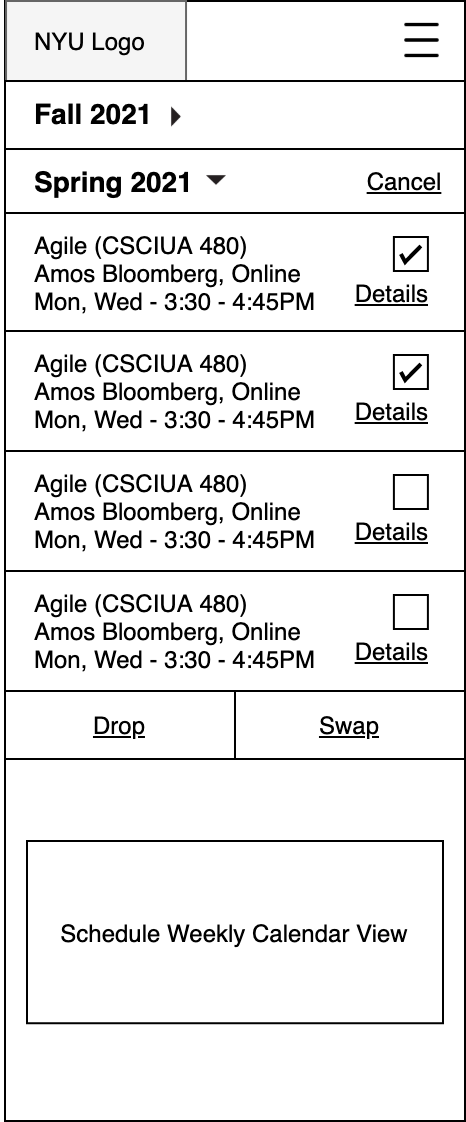

The diagram above was exported from draw.io. Its source (the exported page's mxGraphModel, read from the mxfile embedded in the PNG):
<mxGraphModel dx="1298" dy="777" grid="1" gridSize="10" guides="1" tooltips="1" connect="1" arrows="1" fold="1" page="1" pageScale="1" pageWidth="850" pageHeight="1100" math="0" shadow="0">
  <root>
    <mxCell id="ma5AVshiuGhkvUx8KpLE-0" />
    <mxCell id="ma5AVshiuGhkvUx8KpLE-1" parent="ma5AVshiuGhkvUx8KpLE-0" />
    <mxCell id="rnHUapTe8L4SPodZI4UE-0" value="" style="rounded=0;whiteSpace=wrap;html=1;" vertex="1" parent="ma5AVshiuGhkvUx8KpLE-1">
      <mxGeometry x="152" y="990" width="230" height="560" as="geometry" />
    </mxCell>
    <mxCell id="rnHUapTe8L4SPodZI4UE-1" value="" style="rounded=0;whiteSpace=wrap;html=1;" vertex="1" parent="ma5AVshiuGhkvUx8KpLE-1">
      <mxGeometry x="152" y="990" width="230" height="40" as="geometry" />
    </mxCell>
    <mxCell id="rnHUapTe8L4SPodZI4UE-2" value="" style="group" connectable="0" vertex="1" parent="ma5AVshiuGhkvUx8KpLE-1">
      <mxGeometry x="152" y="1020" width="115" height="350" as="geometry" />
    </mxCell>
    <mxCell id="rnHUapTe8L4SPodZI4UE-3" value="&lt;u&gt;Drop&lt;/u&gt;" style="rounded=0;whiteSpace=wrap;html=1;" vertex="1" parent="rnHUapTe8L4SPodZI4UE-2">
      <mxGeometry y="315" width="115" height="34" as="geometry" />
    </mxCell>
    <mxCell id="rnHUapTe8L4SPodZI4UE-4" value="" style="group" connectable="0" vertex="1" parent="ma5AVshiuGhkvUx8KpLE-1">
      <mxGeometry x="152" y="1096" width="230" height="60" as="geometry" />
    </mxCell>
    <mxCell id="rnHUapTe8L4SPodZI4UE-5" value="" style="rounded=0;whiteSpace=wrap;html=1;" vertex="1" parent="rnHUapTe8L4SPodZI4UE-4">
      <mxGeometry width="230" height="60" as="geometry" />
    </mxCell>
    <mxCell id="rnHUapTe8L4SPodZI4UE-6" value="&lt;div&gt;Agile (CSCIUA 480)&lt;/div&gt;&lt;span style=&quot;text-align: center&quot;&gt;&lt;div style=&quot;text-align: left&quot;&gt;Amos Bloomberg, Online&lt;/div&gt;&lt;/span&gt;&lt;span style=&quot;text-align: center&quot;&gt;&lt;div style=&quot;text-align: left&quot;&gt;Mon, Wed - 3:30 - 4:45PM&lt;/div&gt;&lt;/span&gt;" style="text;html=1;strokeColor=none;fillColor=none;align=left;verticalAlign=middle;whiteSpace=wrap;rounded=0;fontSize=12;expand=1;" vertex="1" parent="rnHUapTe8L4SPodZI4UE-4">
      <mxGeometry x="13.127142857142857" y="3.5" width="204.2857142857143" height="53" as="geometry" />
    </mxCell>
    <mxCell id="rnHUapTe8L4SPodZI4UE-7" value="&lt;u&gt;Details&lt;/u&gt;" style="text;html=1;strokeColor=none;fillColor=none;align=right;verticalAlign=middle;whiteSpace=wrap;rounded=0;fontSize=12;" vertex="1" parent="rnHUapTe8L4SPodZI4UE-4">
      <mxGeometry x="171.54809523809524" y="30" width="41.904761904761905" height="20" as="geometry" />
    </mxCell>
    <mxCell id="rnHUapTe8L4SPodZI4UE-8" value="" style="whiteSpace=wrap;html=1;aspect=fixed;rounded=0;strokeColor=#000000;fillColor=none;align=left;" vertex="1" parent="rnHUapTe8L4SPodZI4UE-4">
      <mxGeometry x="194.45" y="12" width="17" height="17" as="geometry" />
    </mxCell>
    <mxCell id="rnHUapTe8L4SPodZI4UE-9" value="" style="html=1;verticalLabelPosition=bottom;labelBackgroundColor=#ffffff;verticalAlign=top;shadow=0;dashed=0;strokeWidth=2;shape=mxgraph.ios7.misc.check;rounded=0;fillColor=none;align=left;" vertex="1" parent="rnHUapTe8L4SPodZI4UE-4">
      <mxGeometry x="197.95000000000005" y="16.5" width="10" height="8" as="geometry" />
    </mxCell>
    <mxCell id="rnHUapTe8L4SPodZI4UE-10" value="" style="group" connectable="0" vertex="1" parent="ma5AVshiuGhkvUx8KpLE-1">
      <mxGeometry x="152" y="1155" width="230" height="60" as="geometry" />
    </mxCell>
    <mxCell id="rnHUapTe8L4SPodZI4UE-11" value="" style="rounded=0;whiteSpace=wrap;html=1;" vertex="1" parent="rnHUapTe8L4SPodZI4UE-10">
      <mxGeometry width="230" height="60" as="geometry" />
    </mxCell>
    <mxCell id="rnHUapTe8L4SPodZI4UE-12" value="&lt;div&gt;Agile (CSCIUA 480)&lt;/div&gt;&lt;span style=&quot;text-align: center&quot;&gt;&lt;div style=&quot;text-align: left&quot;&gt;Amos Bloomberg, Online&lt;/div&gt;&lt;/span&gt;&lt;span style=&quot;text-align: center&quot;&gt;&lt;div style=&quot;text-align: left&quot;&gt;Mon, Wed - 3:30 - 4:45PM&lt;/div&gt;&lt;/span&gt;" style="text;html=1;strokeColor=none;fillColor=none;align=left;verticalAlign=middle;whiteSpace=wrap;rounded=0;fontSize=12;expand=1;" vertex="1" parent="rnHUapTe8L4SPodZI4UE-10">
      <mxGeometry x="13.127142857142857" y="3.5" width="204.2857142857143" height="53" as="geometry" />
    </mxCell>
    <mxCell id="rnHUapTe8L4SPodZI4UE-13" value="&lt;u&gt;Details&lt;/u&gt;" style="text;html=1;strokeColor=none;fillColor=none;align=right;verticalAlign=middle;whiteSpace=wrap;rounded=0;fontSize=12;" vertex="1" parent="rnHUapTe8L4SPodZI4UE-10">
      <mxGeometry x="171.54809523809524" y="30" width="41.904761904761905" height="20" as="geometry" />
    </mxCell>
    <mxCell id="rnHUapTe8L4SPodZI4UE-14" value="" style="whiteSpace=wrap;html=1;aspect=fixed;rounded=0;strokeColor=#000000;fillColor=none;align=left;" vertex="1" parent="rnHUapTe8L4SPodZI4UE-10">
      <mxGeometry x="194.45" y="12" width="17" height="17" as="geometry" />
    </mxCell>
    <mxCell id="rnHUapTe8L4SPodZI4UE-15" value="" style="html=1;verticalLabelPosition=bottom;labelBackgroundColor=#ffffff;verticalAlign=top;shadow=0;dashed=0;strokeWidth=2;shape=mxgraph.ios7.misc.check;rounded=0;fillColor=none;align=left;" vertex="1" parent="rnHUapTe8L4SPodZI4UE-10">
      <mxGeometry x="197.95000000000005" y="16.5" width="10" height="8" as="geometry" />
    </mxCell>
    <mxCell id="rnHUapTe8L4SPodZI4UE-16" value="" style="group" connectable="0" vertex="1" parent="ma5AVshiuGhkvUx8KpLE-1">
      <mxGeometry x="152" y="1215" width="230" height="60" as="geometry" />
    </mxCell>
    <mxCell id="rnHUapTe8L4SPodZI4UE-17" value="" style="rounded=0;whiteSpace=wrap;html=1;" vertex="1" parent="rnHUapTe8L4SPodZI4UE-16">
      <mxGeometry width="230" height="60" as="geometry" />
    </mxCell>
    <mxCell id="rnHUapTe8L4SPodZI4UE-18" value="&lt;div&gt;Agile (CSCIUA 480)&lt;/div&gt;&lt;span style=&quot;text-align: center&quot;&gt;&lt;div style=&quot;text-align: left&quot;&gt;Amos Bloomberg, Online&lt;/div&gt;&lt;/span&gt;&lt;span style=&quot;text-align: center&quot;&gt;&lt;div style=&quot;text-align: left&quot;&gt;Mon, Wed - 3:30 - 4:45PM&lt;/div&gt;&lt;/span&gt;" style="text;html=1;strokeColor=none;fillColor=none;align=left;verticalAlign=middle;whiteSpace=wrap;rounded=0;fontSize=12;expand=1;" vertex="1" parent="rnHUapTe8L4SPodZI4UE-16">
      <mxGeometry x="13.127142857142857" y="3.5" width="204.2857142857143" height="53" as="geometry" />
    </mxCell>
    <mxCell id="rnHUapTe8L4SPodZI4UE-19" value="&lt;u&gt;Details&lt;/u&gt;" style="text;html=1;strokeColor=none;fillColor=none;align=right;verticalAlign=middle;whiteSpace=wrap;rounded=0;fontSize=12;" vertex="1" parent="rnHUapTe8L4SPodZI4UE-16">
      <mxGeometry x="171.54809523809524" y="30" width="41.904761904761905" height="20" as="geometry" />
    </mxCell>
    <mxCell id="rnHUapTe8L4SPodZI4UE-20" value="" style="whiteSpace=wrap;html=1;aspect=fixed;rounded=0;strokeColor=#000000;fillColor=none;align=left;" vertex="1" parent="rnHUapTe8L4SPodZI4UE-16">
      <mxGeometry x="194.45" y="12" width="17" height="17" as="geometry" />
    </mxCell>
    <mxCell id="rnHUapTe8L4SPodZI4UE-21" value="" style="group" connectable="0" vertex="1" parent="ma5AVshiuGhkvUx8KpLE-1">
      <mxGeometry x="152" y="1275" width="230" height="60" as="geometry" />
    </mxCell>
    <mxCell id="rnHUapTe8L4SPodZI4UE-22" value="" style="rounded=0;whiteSpace=wrap;html=1;" vertex="1" parent="rnHUapTe8L4SPodZI4UE-21">
      <mxGeometry width="230" height="60" as="geometry" />
    </mxCell>
    <mxCell id="rnHUapTe8L4SPodZI4UE-23" value="&lt;div&gt;Agile (CSCIUA 480)&lt;/div&gt;&lt;span style=&quot;text-align: center&quot;&gt;&lt;div style=&quot;text-align: left&quot;&gt;Amos Bloomberg, Online&lt;/div&gt;&lt;/span&gt;&lt;span style=&quot;text-align: center&quot;&gt;&lt;div style=&quot;text-align: left&quot;&gt;Mon, Wed - 3:30 - 4:45PM&lt;/div&gt;&lt;/span&gt;" style="text;html=1;strokeColor=none;fillColor=none;align=left;verticalAlign=middle;whiteSpace=wrap;rounded=0;fontSize=12;expand=1;" vertex="1" parent="rnHUapTe8L4SPodZI4UE-21">
      <mxGeometry x="13.127142857142857" y="3.5" width="204.2857142857143" height="53" as="geometry" />
    </mxCell>
    <mxCell id="rnHUapTe8L4SPodZI4UE-24" value="&lt;u&gt;Details&lt;/u&gt;" style="text;html=1;strokeColor=none;fillColor=none;align=right;verticalAlign=middle;whiteSpace=wrap;rounded=0;fontSize=12;" vertex="1" parent="rnHUapTe8L4SPodZI4UE-21">
      <mxGeometry x="171.54809523809524" y="30" width="41.904761904761905" height="20" as="geometry" />
    </mxCell>
    <mxCell id="rnHUapTe8L4SPodZI4UE-25" value="" style="whiteSpace=wrap;html=1;aspect=fixed;rounded=0;strokeColor=#000000;fillColor=none;align=left;" vertex="1" parent="rnHUapTe8L4SPodZI4UE-21">
      <mxGeometry x="194.45" y="12" width="17" height="17" as="geometry" />
    </mxCell>
    <mxCell id="rnHUapTe8L4SPodZI4UE-26" value="&lt;u&gt;Swap&lt;/u&gt;" style="rounded=0;whiteSpace=wrap;html=1;" vertex="1" parent="ma5AVshiuGhkvUx8KpLE-1">
      <mxGeometry x="267" y="1335" width="115" height="34" as="geometry" />
    </mxCell>
    <mxCell id="rnHUapTe8L4SPodZI4UE-27" value="Cancel" style="text;html=1;strokeColor=none;fillColor=none;align=center;verticalAlign=middle;whiteSpace=wrap;rounded=0;fontStyle=4" vertex="1" parent="ma5AVshiuGhkvUx8KpLE-1">
      <mxGeometry x="342" y="1070" width="20" height="20" as="geometry" />
    </mxCell>
    <mxCell id="rnHUapTe8L4SPodZI4UE-28" value="" style="rounded=0;whiteSpace=wrap;html=1;fillColor=#f5f5f5;strokeColor=#666666;fontColor=#333333;" vertex="1" parent="ma5AVshiuGhkvUx8KpLE-1">
      <mxGeometry x="152.52" y="990" width="90" height="40" as="geometry" />
    </mxCell>
    <mxCell id="rnHUapTe8L4SPodZI4UE-29" value="" style="group" connectable="0" vertex="1" parent="ma5AVshiuGhkvUx8KpLE-1">
      <mxGeometry x="150" y="990" width="230" height="40" as="geometry" />
    </mxCell>
    <mxCell id="rnHUapTe8L4SPodZI4UE-30" value="&lt;span style=&quot;color: rgba(0 , 0 , 0 , 0) ; font-family: monospace ; font-size: 0px ; background-color: rgb(248 , 249 , 250)&quot;&gt;%3CmxGraphModel%3E%3Croot%3E%3CmxCell%20id%3D%220%22%2F%3E%3CmxCell%20id%3D%221%22%20parent%3D%220%22%2F%3E%3CmxCell%20id%3D%222%22%20value%3D%22%22%20style%3D%22group%22%20vertex%3D%221%22%20connectable%3D%220%22%20parent%3D%221%22%3E%3CmxGeometry%20x%3D%22-150%22%20y%3D%221160%22%20width%3D%22230%22%20height%3D%22350%22%20as%3D%22geometry%22%2F%3E%3C%2FmxCell%3E%3CmxCell%20id%3D%223%22%20value%3D%22Spring%202021%22%20style%3D%22text%3Bhtml%3D1%3BstrokeColor%3Dnone%3BfillColor%3Dnone%3Balign%3Dleft%3BverticalAlign%3Dmiddle%3BwhiteSpace%3Dwrap%3Brounded%3D0%3BfontStyle%3D1%3BfontSize%3D14%3B%22%20vertex%3D%221%22%20parent%3D%222%22%3E%3CmxGeometry%20x%3D%2212%22%20y%3D%2250%22%20width%3D%22125%22%20height%3D%2220%22%20as%3D%22geometry%22%2F%3E%3C%2FmxCell%3E%3CmxCell%20id%3D%224%22%20value%3D%22%22%20style%3D%22group%22%20connectable%3D%220%22%20vertex%3D%221%22%20parent%3D%222%22%3E%3CmxGeometry%20y%3D%2276.5%22%20width%3D%22230%22%20height%3D%2260%22%20as%3D%22geometry%22%2F%3E%3C%2FmxCell%3E%3CmxCell%20id%3D%225%22%20value%3D%22%22%20style%3D%22rounded%3D0%3BwhiteSpace%3Dwrap%3Bhtml%3D1%3B%22%20vertex%3D%221%22%20parent%3D%224%22%3E%3CmxGeometry%20width%3D%22230%22%20height%3D%2260%22%20as%3D%22geometry%22%2F%3E%3C%2FmxCell%3E%3CmxCell%20id%3D%226%22%20value%3D%22%26lt%3Bdiv%26gt%3BAgile%20(CSCIUA%20480)%26lt%3B%2Fdiv%26gt%3B%26lt%3Bspan%20style%3D%26quot%3Btext-align%3A%20center%26quot%3B%26gt%3B%26lt%3Bdiv%20style%3D%26quot%3Btext-align%3A%20left%26quot%3B%26gt%3BAmos%20Bloomberg%2C%20Online%26lt%3B%2Fdiv%26gt%3B%26lt%3B%2Fspan%26gt%3B%26lt%3Bspan%20style%3D%26quot%3Btext-align%3A%20center%26quot%3B%26gt%3B%26lt%3Bdiv%20style%3D%26quot%3Btext-align%3A%20left%26quot%3B%26gt%3BMon%2C%20Wed%20-%203%3A30%20-%204%3A45PM%26lt%3B%2Fdiv%26gt%3B%26lt%3B%2Fspan%26gt%3B%22%20style%3D%22text%3Bhtml%3D1%3BstrokeColor%3Dnone%3BfillColor%3Dnone%3Balign%3Dleft%3BverticalAlign%3Dmiddle%3BwhiteSpace%3Dwrap%3Brounded%3D0%3BfontSize%3D12%3Bexpand%3D1%3B%22%20vertex%3D%221%22%20parent%3D%224%22%3E%3CmxGeometry%20x%3D%2213.127142857142857%22%20y%3D%223.5%22%20width%3D%22204.2857142857143%22%20height%3D%2253%22%20as%3D%22geometry%22%2F%3E%3C%2FmxCell%3E%3CmxCell%20id%3D%227%22%20value%3D%22%26lt%3Bu%26gt%3BDetails%26lt%3B%2Fu%26gt%3B%22%20style%3D%22text%3Bhtml%3D1%3BstrokeColor%3Dnone%3BfillColor%3Dnone%3Balign%3Dright%3BverticalAlign%3Dmiddle%3BwhiteSpace%3Dwrap%3Brounded%3D0%3BfontSize%3D12%3B%22%20vertex%3D%221%22%20parent%3D%224%22%3E%3CmxGeometry%20x%3D%22171.54809523809524%22%20y%3D%2220%22%20width%3D%2241.904761904761905%22%20height%3D%2220%22%20as%3D%22geometry%22%2F%3E%3C%2FmxCell%3E%3CmxCell%20id%3D%228%22%20value%3D%22%22%20style%3D%22group%22%20connectable%3D%220%22%20vertex%3D%221%22%20parent%3D%222%22%3E%3CmxGeometry%20y%3D%22136%22%20width%3D%22230%22%20height%3D%2260%22%20as%3D%22geometry%22%2F%3E%3C%2FmxCell%3E%3CmxCell%20id%3D%229%22%20value%3D%22%22%20style%3D%22rounded%3D0%3BwhiteSpace%3Dwrap%3Bhtml%3D1%3B%22%20vertex%3D%221%22%20parent%3D%228%22%3E%3CmxGeometry%20width%3D%22230%22%20height%3D%2260%22%20as%3D%22geometry%22%2F%3E%3C%2FmxCell%3E%3CmxCell%20id%3D%2210%22%20value%3D%22%26lt%3Bdiv%26gt%3BAgile%20(CSCIUA%20480)%26lt%3B%2Fdiv%26gt%3B%26lt%3Bspan%20style%3D%26quot%3Btext-align%3A%20center%26quot%3B%26gt%3B%26lt%3Bdiv%20style%3D%26quot%3Btext-align%3A%20left%26quot%3B%26gt%3BAmos%20Bloomberg%2C%20Online%26lt%3B%2Fdiv%26gt%3B%26lt%3B%2Fspan%26gt%3B%26lt%3Bspan%20style%3D%26quot%3Btext-align%3A%20center%26quot%3B%26gt%3B%26lt%3Bdiv%20style%3D%26quot%3Btext-align%3A%20left%26quot%3B%26gt%3BMon%2C%20Wed%20-%203%3A30%20-%204%3A45PM%26lt%3B%2Fdiv%26gt%3B%26lt%3B%2Fspan%26gt%3B%22%20style%3D%22text%3Bhtml%3D1%3BstrokeColor%3Dnone%3BfillColor%3Dnone%3Balign%3Dleft%3BverticalAlign%3Dmiddle%3BwhiteSpace%3Dwrap%3Brounded%3D0%3BfontSize%3D12%3Bexpand%3D1%3B%22%20vertex%3D%221%22%20parent%3D%228%22%3E%3CmxGeometry%20x%3D%2213.127142857142857%22%20y%3D%223.5%22%20width%3D%22204.2857142857143%22%20height%3D%2253%22%20as%3D%22geometry%22%2F%3E%3C%2FmxCell%3E%3CmxCell%20id%3D%2211%22%20value%3D%22%26lt%3Bu%26gt%3BDetails%26lt%3B%2Fu%26gt%3B%22%20style%3D%22text%3Bhtml%3D1%3BstrokeColor%3Dnone%3BfillColor%3Dnone%3Balign%3Dright%3BverticalAlign%3Dmiddle%3BwhiteSpace%3Dwrap%3Brounded%3D0%3BfontSize%3D12%3B%22%20vertex%3D%221%22%20parent%3D%228%22%3E%3CmxGeometry%20x%3D%22171.54809523809524%22%20y%3D%2220%22%20width%3D%2241.904761904761905%22%20height%3D%2220%22%20as%3D%22geometry%22%2F%3E%3C%2FmxCell%3E%3CmxCell%20id%3D%2212%22%20value%3D%22%22%20style%3D%22group%22%20connectable%3D%220%22%20vertex%3D%221%22%20parent%3D%222%22%3E%3CmxGeometry%20y%3D%22196%22%20width%3D%22230%22%20height%3D%2260%22%20as%3D%22geometry%22%2F%3E%3C%2FmxCell%3E%3CmxCell%20id%3D%2213%22%20value%3D%22%22%20style%3D%22rounded%3D0%3BwhiteSpace%3Dwrap%3Bhtml%3D1%3B%22%20vertex%3D%221%22%20parent%3D%2212%22%3E%3CmxGeometry%20width%3D%22230%22%20height%3D%2260%22%20as%3D%22geometry%22%2F%3E%3C%2FmxCell%3E%3CmxCell%20id%3D%2214%22%20value%3D%22%26lt%3Bdiv%26gt%3BAgile%20(CSCIUA%20480)%26lt%3B%2Fdiv%26gt%3B%26lt%3Bspan%20style%3D%26quot%3Btext-align%3A%20center%26quot%3B%26gt%3B%26lt%3Bdiv%20style%3D%26quot%3Btext-align%3A%20left%26quot%3B%26gt%3BAmos%20Bloomberg%2C%20Online%26lt%3B%2Fdiv%26gt%3B%26lt%3B%2Fspan%26gt%3B%26lt%3Bspan%20style%3D%26quot%3Btext-align%3A%20center%26quot%3B%26gt%3B%26lt%3Bdiv%20style%3D%26quot%3Btext-align%3A%20left%26quot%3B%26gt%3BMon%2C%20Wed%20-%203%3A30%20-%204%3A45PM%26lt%3B%2Fdiv%26gt%3B%26lt%3B%2Fspan%26gt%3B%22%20style%3D%22text%3Bhtml%3D1%3BstrokeColor%3Dnone%3BfillColor%3Dnone%3Balign%3Dleft%3BverticalAlign%3Dmiddle%3BwhiteSpace%3Dwrap%3Brounded%3D0%3BfontSize%3D12%3Bexpand%3D1%3B%22%20vertex%3D%221%22%20parent%3D%2212%22%3E%3CmxGeometry%20x%3D%2213.127142857142857%22%20y%3D%223.5%22%20width%3D%22204.2857142857143%22%20height%3D%2253%22%20as%3D%22geometry%22%2F%3E%3C%2FmxCell%3E%3CmxCell%20id%3D%2215%22%20value%3D%22%26lt%3Bu%26gt%3BDetails%26lt%3B%2Fu%26gt%3B%22%20style%3D%22text%3Bhtml%3D1%3BstrokeColor%3Dnone%3BfillColor%3Dnone%3Balign%3Dright%3BverticalAlign%3Dmiddle%3BwhiteSpace%3Dwrap%3Brounded%3D0%3BfontSize%3D12%3B%22%20vertex%3D%221%22%20parent%3D%2212%22%3E%3CmxGeometry%20x%3D%22171.54809523809524%22%20y%3D%2220%22%20width%3D%2241.904761904761905%22%20height%3D%2220%22%20as%3D%22geometry%22%2F%3E%3C%2FmxCell%3E%3CmxCell%20id%3D%2216%22%20value%3D%22%22%20style%3D%22group%22%20connectable%3D%220%22%20vertex%3D%221%22%20parent%3D%222%22%3E%3CmxGeometry%20y%3D%22256%22%20width%3D%22230%22%20height%3D%2260%22%20as%3D%22geometry%22%2F%3E%3C%2FmxCell%3E%3CmxCell%20id%3D%2217%22%20value%3D%22%22%20style%3D%22rounded%3D0%3BwhiteSpace%3Dwrap%3Bhtml%3D1%3B%22%20vertex%3D%221%22%20parent%3D%2216%22%3E%3CmxGeometry%20width%3D%22230%22%20height%3D%2260%22%20as%3D%22geometry%22%2F%3E%3C%2FmxCell%3E%3CmxCell%20id%3D%2218%22%20value%3D%22%26lt%3Bdiv%26gt%3BAgile%20(CSCIUA%20480)%26lt%3B%2Fdiv%26gt%3B%26lt%3Bspan%20style%3D%26quot%3Btext-align%3A%20center%26quot%3B%26gt%3B%26lt%3Bdiv%20style%3D%26quot%3Btext-align%3A%20left%26quot%3B%26gt%3BAmos%20Bloomberg%2C%20Online%26lt%3B%2Fdiv%26gt%3B%26lt%3B%2Fspan%26gt%3B%26lt%3Bspan%20style%3D%26quot%3Btext-align%3A%20center%26quot%3B%26gt%3B%26lt%3Bdiv%20style%3D%26quot%3Btext-align%3A%20left%26quot%3B%26gt%3BMon%2C%20Wed%20-%203%3A30%20-%204%3A45PM%26lt%3B%2Fdiv%26gt%3B%26lt%3B%2Fspan%26gt%3B%22%20style%3D%22text%3Bhtml%3D1%3BstrokeColor%3Dnone%3BfillColor%3Dnone%3Balign%3Dleft%3BverticalAlign%3Dmiddle%3BwhiteSpace%3Dwrap%3Brounded%3D0%3BfontSize%3D12%3Bexpand%3D1%3B%22%20vertex%3D%221%22%20parent%3D%2216%22%3E%3CmxGeometry%20x%3D%2213.127142857142857%22%20y%3D%223.5%22%20width%3D%22204.2857142857143%22%20height%3D%2253%22%20as%3D%22geometry%22%2F%3E%3C%2FmxCell%3E%3CmxCell%20id%3D%2219%22%20value%3D%22%26lt%3Bu%26gt%3BDetails%26lt%3B%2Fu%26gt%3B%22%20style%3D%22text%3Bhtml%3D1%3BstrokeColor%3Dnone%3BfillColor%3Dnone%3Balign%3Dright%3BverticalAlign%3Dmiddle%3BwhiteSpace%3Dwrap%3Brounded%3D0%3BfontSize%3D12%3B%22%20vertex%3D%221%22%20parent%3D%2216%22%3E%3CmxGeometry%20x%3D%22171.54809523809524%22%20y%3D%2220%22%20width%3D%2241.904761904761905%22%20height%3D%2220%22%20as%3D%22geometry%22%2F%3E%3C%2FmxCell%3E%3CmxCell%20id%3D%2220%22%20value%3D%22%26lt%3Bu%26gt%3BBrowse%20class%20catalog%26lt%3B%2Fu%26gt%3B%22%20style%3D%22rounded%3D0%3BwhiteSpace%3Dwrap%3Bhtml%3D1%3B%22%20vertex%3D%221%22%20parent%3D%222%22%3E%3CmxGeometry%20y%3D%22316%22%20width%3D%22230%22%20height%3D%2234%22%20as%3D%22geometry%22%2F%3E%3C%2FmxCell%3E%3CmxCell%20id%3D%2221%22%20value%3D%22%22%20style%3D%22group%22%20connectable%3D%220%22%20vertex%3D%221%22%20parent%3D%222%22%3E%3CmxGeometry%20width%3D%22230%22%20height%3D%2240%22%20as%3D%22geometry%22%2F%3E%3C%2FmxCell%3E%3CmxCell%20id%3D%2222%22%20value%3D%22%22%20style%3D%22rounded%3D0%3BwhiteSpace%3Dwrap%3Bhtml%3D1%3B%22%20vertex%3D%221%22%20parent%3D%2221%22%3E%3CmxGeometry%20width%3D%22230%22%20height%3D%2240%22%20as%3D%22geometry%22%2F%3E%3C%2FmxCell%3E%3CmxCell%20id%3D%2223%22%20value%3D%22%22%20style%3D%22rounded%3D0%3BwhiteSpace%3Dwrap%3Bhtml%3D1%3BfillColor%3D%23f5f5f5%3BstrokeColor%3D%23666666%3BfontColor%3D%23333333%3B%22%20vertex%3D%221%22%20parent%3D%2221%22%3E%3CmxGeometry%20width%3D%2290%22%20height%3D%2240%22%20as%3D%22geometry%22%2F%3E%3C%2FmxCell%3E%3CmxCell%20id%3D%2224%22%20value%3D%22NYU%20Logo%22%20style%3D%22text%3Bhtml%3D1%3BstrokeColor%3Dnone%3BfillColor%3Dnone%3Balign%3Dleft%3BverticalAlign%3Dmiddle%3BwhiteSpace%3Dwrap%3Brounded%3D0%3B%22%20vertex%3D%221%22%20parent%3D%2221%22%3E%3CmxGeometry%20x%3D%2210%22%20y%3D%2210%22%20width%3D%2270%22%20height%3D%2220%22%20as%3D%22geometry%22%2F%3E%3C%2FmxCell%3E%3CmxCell%20id%3D%2225%22%20value%3D%22%22%20style%3D%22shape%3Dimage%3Bhtml%3D1%3BverticalAlign%3Dtop%3BverticalLabelPosition%3Dbottom%3BlabelBackgroundColor%3D%23ffffff%3BimageAspect%3D0%3Baspect%3Dfixed%3Bimage%3Dhttps%3A%2F%2Fcdn1.iconfinder.com%2Fdata%2Ficons%2Fjumpicon-basic-ui-line-1%2F32%2F-_Hamburger-Menu-More-Navigation--128.png%22%20vertex%3D%221%22%20parent%3D%2221%22%3E%3CmxGeometry%20x%3D%22195.01%22%20y%3D%226.25%22%20width%3D%2227.5%22%20height%3D%2227.5%22%20as%3D%22geometry%22%2F%3E%3C%2FmxCell%3E%3CmxCell%20id%3D%2226%22%20value%3D%22Edit%22%20style%3D%22text%3Bhtml%3D1%3BstrokeColor%3Dnone%3BfillColor%3Dnone%3Balign%3Dcenter%3BverticalAlign%3Dmiddle%3BwhiteSpace%3Dwrap%3Brounded%3D0%3BfontStyle%3D4%22%20vertex%3D%221%22%20parent%3D%222%22%3E%3CmxGeometry%20x%3D%22180%22%20y%3D%2250%22%20width%3D%2240%22%20height%3D%2220%22%20as%3D%22geometry%22%2F%3E%3C%2FmxCell%3E%3C%2Froot%3E%3C%2FmxGraphModel%3E&lt;/span&gt;" style="shape=image;html=1;verticalAlign=top;verticalLabelPosition=bottom;labelBackgroundColor=#ffffff;imageAspect=0;aspect=fixed;image=https://cdn1.iconfinder.com/data/icons/jumpicon-basic-ui-line-1/32/-_Hamburger-Menu-More-Navigation--128.png" vertex="1" parent="rnHUapTe8L4SPodZI4UE-29">
      <mxGeometry x="197" y="6.25" width="27.5" height="27.5" as="geometry" />
    </mxCell>
    <mxCell id="rnHUapTe8L4SPodZI4UE-31" value="NYU Logo" style="text;html=1;strokeColor=none;fillColor=none;align=left;verticalAlign=middle;whiteSpace=wrap;rounded=0;" vertex="1" parent="rnHUapTe8L4SPodZI4UE-29">
      <mxGeometry x="15" y="10" width="70" height="20" as="geometry" />
    </mxCell>
    <mxCell id="rnHUapTe8L4SPodZI4UE-32" value="" style="rounded=0;whiteSpace=wrap;html=1;labelBackgroundColor=none;strokeColor=#000000;fontColor=none;align=center;fillColor=none;" vertex="1" parent="ma5AVshiuGhkvUx8KpLE-1">
      <mxGeometry x="152" y="1030" width="230" height="34" as="geometry" />
    </mxCell>
    <mxCell id="rnHUapTe8L4SPodZI4UE-33" value="Fall 2021" style="text;html=1;strokeColor=none;fillColor=none;align=left;verticalAlign=middle;whiteSpace=wrap;rounded=0;fontStyle=1;fontSize=14;" vertex="1" parent="ma5AVshiuGhkvUx8KpLE-1">
      <mxGeometry x="165" y="1036" width="70" height="20" as="geometry" />
    </mxCell>
    <mxCell id="rnHUapTe8L4SPodZI4UE-34" value="" style="shape=image;html=1;verticalAlign=top;verticalLabelPosition=bottom;labelBackgroundColor=#ffffff;imageAspect=0;aspect=fixed;image=https://cdn0.iconfinder.com/data/icons/pinpoint-action/48/arrow-dropdown-128.png;strokeColor=#000000;fontColor=none;align=center;rotation=-90;" vertex="1" parent="ma5AVshiuGhkvUx8KpLE-1">
      <mxGeometry x="233" y="1042.25" width="10" height="10" as="geometry" />
    </mxCell>
    <mxCell id="rnHUapTe8L4SPodZI4UE-35" value="Spring 2021" style="text;html=1;strokeColor=none;fillColor=none;align=left;verticalAlign=middle;whiteSpace=wrap;rounded=0;fontStyle=1;fontSize=14;" vertex="1" parent="ma5AVshiuGhkvUx8KpLE-1">
      <mxGeometry x="165" y="1070" width="125" height="20" as="geometry" />
    </mxCell>
    <mxCell id="rnHUapTe8L4SPodZI4UE-36" value="" style="shape=image;html=1;verticalAlign=top;verticalLabelPosition=bottom;labelBackgroundColor=#ffffff;imageAspect=0;aspect=fixed;image=https://cdn0.iconfinder.com/data/icons/pinpoint-action/48/arrow-dropdown-128.png;strokeColor=#000000;fontColor=none;align=center;" vertex="1" parent="ma5AVshiuGhkvUx8KpLE-1">
      <mxGeometry x="253" y="1075" width="10" height="10" as="geometry" />
    </mxCell>
    <mxCell id="rnHUapTe8L4SPodZI4UE-37" value="Schedule Weekly Calendar View" style="rounded=0;whiteSpace=wrap;html=1;glass=0;align=center;" vertex="1" parent="ma5AVshiuGhkvUx8KpLE-1">
      <mxGeometry x="163" y="1409.9983673469387" width="208" height="91.12244897959184" as="geometry" />
    </mxCell>
  </root>
</mxGraphModel>